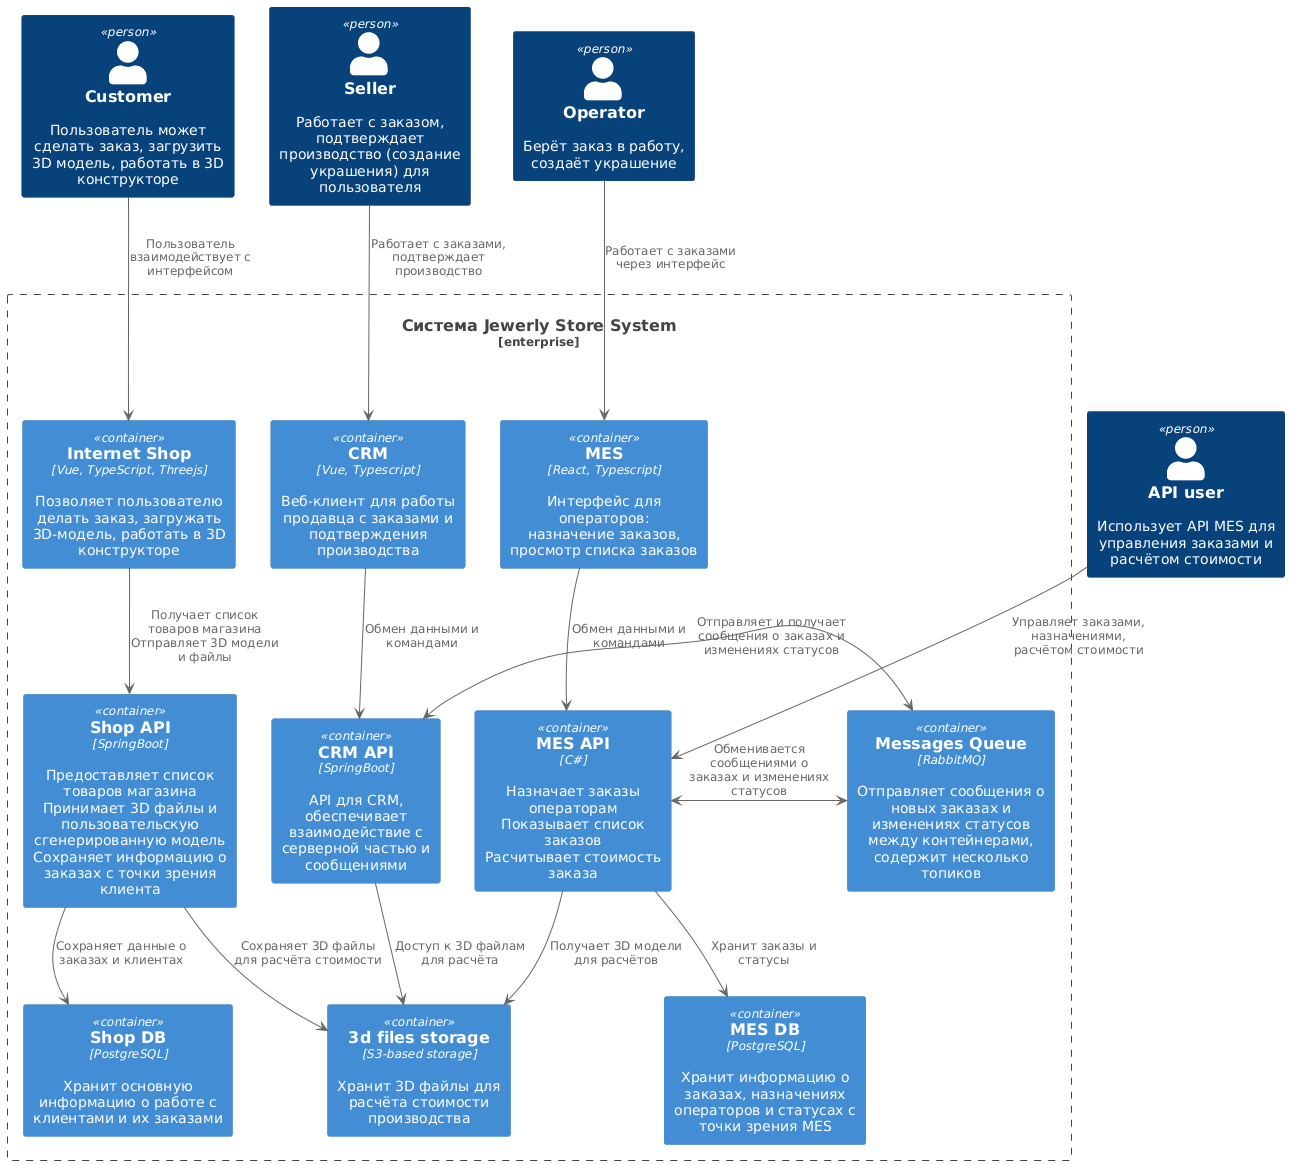

The diagram above was rendered by PlantUML. Its source (embedded in the PNG):
@startuml
!includeurl https://raw.githubusercontent.com/RicardoNiepel/C4-PlantUML/master/C4_Container.puml
!includeurl https://raw.githubusercontent.com/RicardoNiepel/C4-PlantUML/master/C4_Context.puml

Person(customer, "Customer", "Пользователь может сделать заказ, загрузить 3D модель, работать в 3D конструкторе")
Person(seller, "Seller", "Работает с заказом, подтверждает производство (создание украшения) для пользователя")
Person(apiUser, "API user", "Использует API MES для управления заказами и расчётом стоимости")
Person(operator, "Operator", "Берёт заказ в работу, создаёт украшение")

    Enterprise_Boundary(system, "Система Jewerly Store System") {
        Container(internetShop, "Internet Shop", "Vue, TypeScript, Threejs", "Позволяет пользователю делать заказ, загружать 3D-модель, работать в 3D конструкторе")
        Container(shopAPI, "Shop API", "SpringBoot", "Предоставляет список товаров магазина\nПринимает 3D файлы и пользовательскую сгенерированную модель\nСохраняет информацию о заказах с точки зрения клиента")
        Container(shopDB, "Shop DB", "PostgreSQL", "Хранит основную информацию о работе с клиентами и их заказами")
        Container(threeDStorage, "3d files storage", "S3-based storage", "Хранит 3D файлы для расчёта стоимости производства")
        Container(crm, "CRM", "Vue, Typescript", "Веб-клиент для работы продавца с заказами и подтверждения производства")
        Container(crmAPI, "CRM API", "SpringBoot", "API для CRM, обеспечивает взаимодействие с серверной частью и сообщениями")
        Container(messageQueue, "Messages Queue", "RabbitMQ", "Отправляет сообщения о новых заказах и изменениях статусов между контейнерами, содержит несколько топиков")
        Container(mesAPI, "MES API", "C#", "Назначает заказы операторам\nПоказывает список заказов\nРасчитывает стоимость заказа")
        Container(mesDB, "MES DB", "PostgreSQL", "Хранит информацию о заказах, назначениях операторов и статусах с точки зрения MES")
        Container(mes, "MES", "React, Typescript", "Интерфейс для операторов:\nназначение заказов, просмотр списка заказов")
' Связи слева сверху вниз с Интернет-магазином
internetShop --> shopAPI : "Получает список товаров магазина\nОтправляет 3D модели и файлы"
shopAPI --> shopDB : "Сохраняет данные о заказах и клиентах"
shopAPI --> threeDStorage : "Сохраняет 3D файлы для расчёта стоимости"

' Связи продавца с CRM
crm --> crmAPI : "Обмен данными и командами"
crmAPI --> threeDStorage : "Доступ к 3D файлам для расчёта"
crmAPI <-> messageQueue : "Отправляет и получает сообщения о заказах и изменениях статусов"

' Связи пользователя API с MES
mesAPI --> mesDB : "Хранит заказы и статусы"
mesAPI --> threeDStorage : "Получает 3D модели для расчётов"
mesAPI <-> messageQueue : "Обменивается сообщениями о заказах и изменениях статусов"

' Связи оператора с MES
mes --> mesAPI : "Обмен данными и командами"
}

' Связи слева сверху вниз с Интернет-магазином
customer --> internetShop : "Пользователь взаимодействует с интерфейсом"

' Связи продавца с CRM
seller --> crm : "Работает с заказами, подтверждает производство"

' Связи пользователя API с MES
apiUser --> mesAPI : "Управляет заказами, назначениями, расчётом стоимости"

' Связи оператора с MES
operator --> mes : "Работает с заказами через интерфейс"
@enduml